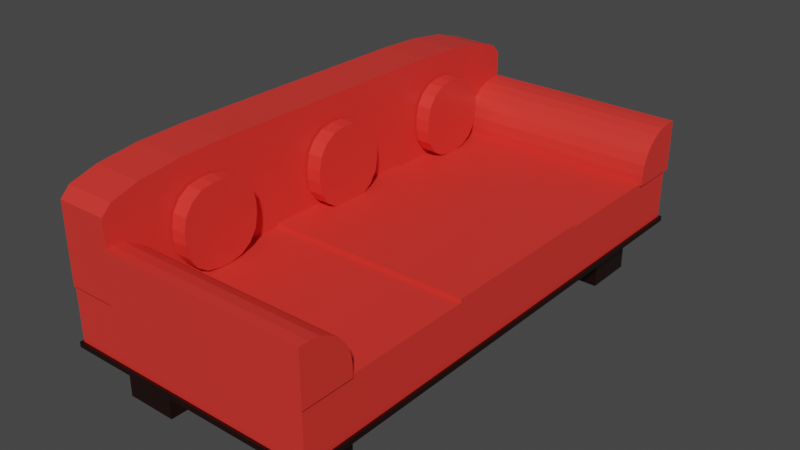 # Source: Sofa.blend  (saved by Blender 2.80.75; exported with 4.5.12 LTS)
import bpy
from mathutils import Matrix  # noqa: F401  (used for matrix-valued properties, if any)

bpy.ops.wm.read_factory_settings(use_empty=True)
scene = bpy.context.scene
scene.name = 'Scene'

# ---- collections
col_collection = bpy.data.collections.new('Collection'); scene.collection.children.link(col_collection)

# ---- materials (node trees are filled in below, after node groups)
mat_material = bpy.data.materials.new('Material')
mat_material.alpha_threshold = 0.0
mat_material.use_transparent_shadow = False
mat_material.line_color = (0.0, 0.0, 0.0, 1.0)
mat_material_001 = bpy.data.materials.new('Material.001')
mat_material_001.alpha_threshold = 0.0
mat_material_001.use_transparent_shadow = False
mat_material_001.line_color = (0.0, 0.0, 0.0, 1.0)

# ---- material node trees
mat_material.use_nodes = True; mat_material.node_tree.nodes.clear()
_N = mat_material.node_tree.nodes; _L = mat_material.node_tree.links
n0 = _N.new('ShaderNodeOutputMaterial'); n0.name = 'Material Output'; n0.location = (300, 300)
n1 = _N.new('ShaderNodeBsdfPrincipled'); n1.name = 'Principled BSDF'; n1.location = (10, 300)
n1.distribution = 'GGX'
n1.subsurface_method = 'BURLEY'
n1.inputs[0].default_value = (0.01055, 0.001065, 9.48e-05, 1.0)
n1.inputs[2].default_value = 0.4
n1.inputs[3].default_value = 1.45
n1.inputs[27].default_value = (0.0, 0.0, 0.0, 1.0)
n1.inputs[28].default_value = 1.0
_L.new(n1.outputs[0], n0.inputs[0])
n0.is_active_output = True
mat_material_001.use_nodes = True; mat_material_001.node_tree.nodes.clear()
_N = mat_material_001.node_tree.nodes; _L = mat_material_001.node_tree.links
n0 = _N.new('ShaderNodeOutputMaterial'); n0.name = 'Material Output'; n0.location = (300, 300)
n1 = _N.new('ShaderNodeBsdfPrincipled'); n1.name = 'Principled BSDF'; n1.location = (10, 300)
n1.distribution = 'GGX'
n1.subsurface_method = 'BURLEY'
n1.inputs[0].default_value = (0.8, 0.03815, 0.0291, 1.0)
n1.inputs[2].default_value = 0.4
n1.inputs[3].default_value = 1.45
n1.inputs[27].default_value = (0.0, 0.0, 0.0, 1.0)
n1.inputs[28].default_value = 1.0
_L.new(n1.outputs[0], n0.inputs[0])
n0.is_active_output = True

# ---- world
world_world = bpy.data.worlds.new('World'); scene.world = world_world
world_world.use_nodes = True; world_world.node_tree.nodes.clear()
_N = world_world.node_tree.nodes; _L = world_world.node_tree.links
n0 = _N.new('ShaderNodeOutputWorld'); n0.name = 'World Output'; n0.location = (300, 300)
n1 = _N.new('ShaderNodeBackground'); n1.name = 'Background'; n1.location = (10, 300)
n1.inputs[0].default_value = (0.05088, 0.05088, 0.05088, 1.0)
_L.new(n1.outputs[0], n0.inputs[0])
n0.is_active_output = True
world_world.color = (0.05088, 0.05088, 0.05088)
world_world.use_sun_shadow = False
world_world.sun_shadow_jitter_overblur = 0.0

# ---- meshes
me_cube = bpy.data.meshes.new('Cube')
me_cube.from_pydata([(1.0, 1.0, 1.0), (1.0, 1.0, -1.0), (1.0, -1.0, 1.0), (1.0, -1.0, -1.0), (-1.0, 1.0, 1.0), (-1.0, 1.0, -1.0), (-1.0, -1.0, 1.0), (-1.0, -1.0, -1.0)], [], [(0, 4, 6, 2), (3, 2, 6, 7), (7, 6, 4, 5), (5, 1, 3, 7), (1, 0, 2, 3), (5, 4, 0, 1)])
_uv = me_cube.uv_layers.new(name='UVMap')
_uv.uv.foreach_set('vector', [0.375, 0.0, 0.625, 0.0, 0.625, 0.25, 0.375, 0.25, 0.375, 0.25, 0.625, 0.25, 0.625, 0.5, 0.375, 0.5, 0.375, 0.5, 0.625, 0.5, 0.625, 0.75, 0.375, 0.75, 0.375, 0.75, 0.625, 0.75, 0.625, 1.0, 0.375, 1.0, 0.125, 0.5, 0.375, 0.5, 0.375, 0.75, 0.125, 0.75, 0.625, 0.5, 0.875, 0.5, 0.875, 0.75, 0.625, 0.75])
me_cube.materials.append(mat_material)
me_cube.use_remesh_preserve_volume = False
me_cube.use_remesh_preserve_attributes = False
me_cube.use_mirror_vertex_groups = False
me_cube.update()
me_cube_001 = bpy.data.meshes.new('Cube.001')
me_cube_001.from_pydata([(1.0, 1.0, 1.0), (1.0, 1.0, -1.0), (1.0, -1.0, 1.0), (1.0, -1.0, -1.0), (-1.0, 1.0, 1.0), (-1.0, 1.0, -1.0), (-1.0, -1.0, 1.0), (-1.0, -1.0, -1.0), (-1.0, -0.3, -1.0), (1.0, -0.3, 1.0), (-1.0, -0.3, 1.0), (1.0, -0.3, -1.0), (-1.0, 0.35, 1.0), (1.0, 0.35, -1.0), (-1.0, 0.35, -1.0), (1.0, 0.35, 1.0), (1.0, -1.0, 1.019), (-1.0, -1.0, 1.019), (1.0, -0.3, 1.019), (-1.0, -0.3, 1.019), (1.0, 0.35, 1.153), (1.0, -0.3, 1.153), (-1.0, -0.3, 1.153), (-1.0, 0.35, 1.153), (-1.0, 0.35, 1.048), (-1.0, 1.0, 1.048), (1.0, 1.0, 1.048), (1.0, 0.35, 1.048)], [], [(6, 2, 16, 17), (3, 2, 6, 7), (14, 12, 4, 5), (8, 11, 3, 7), (11, 9, 2, 3), (5, 4, 0, 1), (13, 15, 9, 11), (14, 13, 11, 8), (7, 6, 10, 8), (9, 15, 20, 21), (12, 15, 27, 24), (5, 1, 13, 14), (1, 0, 15, 13), (8, 10, 12, 14), (18, 19, 17, 16), (2, 9, 18, 16), (10, 6, 17, 19), (9, 10, 19, 18), (20, 23, 22, 21), (15, 12, 23, 20), (12, 10, 22, 23), (10, 9, 21, 22), (26, 25, 24, 27), (4, 12, 24, 25), (15, 0, 26, 27), (0, 4, 25, 26)])
_uv = me_cube_001.uv_layers.new(name='UVMap')
_uv.uv.foreach_set('vector', [0.625, 0.5, 0.625, 0.25, 0.625, 0.25, 0.625, 0.5, 0.375, 0.25, 0.625, 0.25, 0.625, 0.5, 0.375, 0.5, 0.375, 0.6687, 0.625, 0.6687, 0.625, 0.75, 0.375, 0.75, 0.375, 0.9125, 0.625, 0.9125, 0.625, 1.0, 0.375, 1.0, 0.125, 0.6625, 0.375, 0.6625, 0.375, 0.75, 0.125, 0.75, 0.625, 0.5, 0.875, 0.5, 0.875, 0.75, 0.625, 0.75, 0.125, 0.5813, 0.375, 0.5813, 0.375, 0.6625, 0.125, 0.6625, 0.375, 0.8313, 0.625, 0.8313, 0.625, 0.9125, 0.375, 0.9125, 0.375, 0.5, 0.625, 0.5, 0.625, 0.5875, 0.375, 0.5875, 0.375, 0.6625, 0.375, 0.5813, 0.375, 0.5813, 0.375, 0.6625, 0.625, 0.08125, 0.375, 0.08125, 0.375, 0.08125, 0.625, 0.08125, 0.375, 0.75, 0.625, 0.75, 0.625, 0.8313, 0.375, 0.8313, 0.125, 0.5, 0.375, 0.5, 0.375, 0.5813, 0.125, 0.5813, 0.375, 0.5875, 0.625, 0.5875, 0.625, 0.6687, 0.375, 0.6687, 0.375, 0.1625, 0.625, 0.1625, 0.625, 0.25, 0.375, 0.25, 0.375, 0.75, 0.375, 0.6625, 0.375, 0.6625, 0.375, 0.75, 0.625, 0.5875, 0.625, 0.5, 0.625, 0.5, 0.625, 0.5875, 0.375, 0.1625, 0.625, 0.1625, 0.625, 0.1625, 0.375, 0.1625, 0.375, 0.08125, 0.625, 0.08125, 0.625, 0.1625, 0.375, 0.1625, 0.375, 0.08125, 0.625, 0.08125, 0.625, 0.08125, 0.375, 0.08125, 0.625, 0.6687, 0.625, 0.5875, 0.625, 0.5875, 0.625, 0.6687, 0.625, 0.1625, 0.375, 0.1625, 0.375, 0.1625, 0.625, 0.1625, 0.375, 0.0, 0.625, 0.0, 0.625, 0.08125, 0.375, 0.08125, 0.625, 0.75, 0.625, 0.6687, 0.625, 0.6687, 0.625, 0.75, 0.375, 0.5813, 0.375, 0.5, 0.375, 0.5, 0.375, 0.5813, 0.875, 0.75, 0.875, 0.5, 0.875, 0.5, 0.875, 0.75])
me_cube_001.materials.append(mat_material_001)
me_cube_001.use_remesh_preserve_volume = False
me_cube_001.use_remesh_preserve_attributes = False
me_cube_001.use_mirror_vertex_groups = False
me_cube_001.update()
me_cube_002 = bpy.data.meshes.new('Cube.002')
me_cube_002.from_pydata([(1.0, 1.0, 1.0), (1.0, 1.0, -1.0), (1.0, -1.0, 1.0), (1.0, -1.0, -1.0), (-1.0, 1.0, 1.0), (-1.0, 1.0, -1.0), (-1.0, -1.0, 1.0), (-1.0, -1.0, -1.0)], [], [(0, 4, 6, 2), (3, 2, 6, 7), (7, 6, 4, 5), (5, 1, 3, 7), (1, 0, 2, 3), (5, 4, 0, 1)])
_uv = me_cube_002.uv_layers.new(name='UVMap')
_uv.uv.foreach_set('vector', [0.375, 0.0, 0.625, 0.0, 0.625, 0.25, 0.375, 0.25, 0.375, 0.25, 0.625, 0.25, 0.625, 0.5, 0.375, 0.5, 0.375, 0.5, 0.625, 0.5, 0.625, 0.75, 0.375, 0.75, 0.375, 0.75, 0.625, 0.75, 0.625, 1.0, 0.375, 1.0, 0.125, 0.5, 0.375, 0.5, 0.375, 0.75, 0.125, 0.75, 0.625, 0.5, 0.875, 0.5, 0.875, 0.75, 0.625, 0.75])
me_cube_002.materials.append(mat_material)
me_cube_002.use_remesh_preserve_volume = False
me_cube_002.use_remesh_preserve_attributes = False
me_cube_002.use_mirror_vertex_groups = False
me_cube_002.update()
me_cube_003 = bpy.data.meshes.new('Cube.003')
me_cube_003.from_pydata([(1.0, 1.0, 1.0), (1.0, 1.0, -1.0), (1.0, -1.0, 1.0), (1.0, -1.0, -1.0), (-1.0, 1.0, 1.0), (-1.0, 1.0, -1.0), (-1.0, -1.0, 1.0), (-1.0, -1.0, -1.0)], [], [(0, 4, 6, 2), (3, 2, 6, 7), (7, 6, 4, 5), (5, 1, 3, 7), (1, 0, 2, 3), (5, 4, 0, 1)])
_uv = me_cube_003.uv_layers.new(name='UVMap')
_uv.uv.foreach_set('vector', [0.375, 0.0, 0.625, 0.0, 0.625, 0.25, 0.375, 0.25, 0.375, 0.25, 0.625, 0.25, 0.625, 0.5, 0.375, 0.5, 0.375, 0.5, 0.625, 0.5, 0.625, 0.75, 0.375, 0.75, 0.375, 0.75, 0.625, 0.75, 0.625, 1.0, 0.375, 1.0, 0.125, 0.5, 0.375, 0.5, 0.375, 0.75, 0.125, 0.75, 0.625, 0.5, 0.875, 0.5, 0.875, 0.75, 0.625, 0.75])
me_cube_003.materials.append(mat_material)
me_cube_003.use_remesh_preserve_volume = False
me_cube_003.use_remesh_preserve_attributes = False
me_cube_003.use_mirror_vertex_groups = False
me_cube_003.update()
me_cube_004 = bpy.data.meshes.new('Cube.004')
me_cube_004.from_pydata([(1.0, 1.0, 1.0), (1.0, 1.0, -1.0), (1.0, -1.0, 1.0), (1.0, -1.0, -1.0), (-1.0, 1.0, 1.0), (-1.0, 1.0, -1.0), (-1.0, -1.0, 1.0), (-1.0, -1.0, -1.0)], [], [(0, 4, 6, 2), (3, 2, 6, 7), (7, 6, 4, 5), (5, 1, 3, 7), (1, 0, 2, 3), (5, 4, 0, 1)])
_uv = me_cube_004.uv_layers.new(name='UVMap')
_uv.uv.foreach_set('vector', [0.375, 0.0, 0.625, 0.0, 0.625, 0.25, 0.375, 0.25, 0.375, 0.25, 0.625, 0.25, 0.625, 0.5, 0.375, 0.5, 0.375, 0.5, 0.625, 0.5, 0.625, 0.75, 0.375, 0.75, 0.375, 0.75, 0.625, 0.75, 0.625, 1.0, 0.375, 1.0, 0.125, 0.5, 0.375, 0.5, 0.375, 0.75, 0.125, 0.75, 0.625, 0.5, 0.875, 0.5, 0.875, 0.75, 0.625, 0.75])
me_cube_004.materials.append(mat_material)
me_cube_004.use_remesh_preserve_volume = False
me_cube_004.use_remesh_preserve_attributes = False
me_cube_004.use_mirror_vertex_groups = False
me_cube_004.update()
me_cube_005 = bpy.data.meshes.new('Cube.005')
me_cube_005.from_pydata([(1.0, 1.0, 1.0), (1.0, 1.0, -1.0), (1.0, -1.0, 1.0), (1.0, -1.0, -1.0), (-1.0, 1.0, 1.0), (-1.0, 1.0, -1.0), (-1.0, -1.0, 1.0), (-1.0, -1.0, -1.0)], [], [(0, 4, 6, 2), (3, 2, 6, 7), (7, 6, 4, 5), (5, 1, 3, 7), (1, 0, 2, 3), (5, 4, 0, 1)])
_uv = me_cube_005.uv_layers.new(name='UVMap')
_uv.uv.foreach_set('vector', [0.375, 0.0, 0.625, 0.0, 0.625, 0.25, 0.375, 0.25, 0.375, 0.25, 0.625, 0.25, 0.625, 0.5, 0.375, 0.5, 0.375, 0.5, 0.625, 0.5, 0.625, 0.75, 0.375, 0.75, 0.375, 0.75, 0.625, 0.75, 0.625, 1.0, 0.375, 1.0, 0.125, 0.5, 0.375, 0.5, 0.375, 0.75, 0.125, 0.75, 0.625, 0.5, 0.875, 0.5, 0.875, 0.75, 0.625, 0.75])
me_cube_005.materials.append(mat_material)
me_cube_005.use_remesh_preserve_volume = False
me_cube_005.use_remesh_preserve_attributes = False
me_cube_005.use_mirror_vertex_groups = False
me_cube_005.update()
me_cube_007 = bpy.data.meshes.new('Cube.007')
me_cube_007.from_pydata([(1.0, 1.0, -1.0), (1.0, -1.0, -1.0), (-1.0, 1.0, -1.0), (-1.0, -1.0, -1.0), (1.0, 1.0, 0.5121), (1.0, 0.5121, 1.0), (1.0, 0.9629, 0.6988), (1.0, 0.8571, 0.8571), (1.0, 0.6988, 0.9629), (1.0, -0.5121, 1.0), (1.0, -1.0, 0.5121), (1.0, -0.6988, 0.9629), (1.0, -0.8571, 0.8571), (1.0, -0.9629, 0.6988), (-1.0, 0.5121, 1.0), (-1.0, 1.0, 0.5121), (-1.0, 0.6988, 0.9629), (-1.0, 0.8571, 0.8571), (-1.0, 0.9629, 0.6988), (-1.0, -1.0, 0.5121), (-1.0, -0.5121, 1.0), (-1.0, -0.9629, 0.6988), (-1.0, -0.8571, 0.8571), (-1.0, -0.6988, 0.9629)], [], [(1, 10, 19, 3), (3, 19, 21, 22, 23, 20, 14, 16, 17, 18, 15, 2), (2, 0, 1, 3), (5, 14, 20, 9), (0, 4, 6, 7, 8, 5, 9, 11, 12, 13, 10, 1), (9, 20, 23, 11), (11, 23, 22, 12), (12, 22, 21, 13), (13, 21, 19, 10), (14, 5, 8, 16), (16, 8, 7, 17), (17, 7, 6, 18), (18, 6, 4, 15), (2, 15, 4, 0)])
_uv = me_cube_007.uv_layers.new(name='UVMap')
_uv.uv.foreach_set('vector', [0.375, 0.25, 0.564, 0.25, 0.564, 0.5, 0.375, 0.5, 0.375, 0.5, 0.564, 0.5, 0.5874, 0.5046, 0.6071, 0.5179, 0.6204, 0.5376, 0.625, 0.561, 0.625, 0.689, 0.6204, 0.7124, 0.6071, 0.7321, 0.5874, 0.7454, 0.564, 0.75, 0.375, 0.75, 0.375, 0.75, 0.625, 0.75, 0.625, 1.0, 0.375, 1.0, 0.375, 0.06098, 0.625, 0.06098, 0.625, 0.189, 0.375, 0.189, 0.125, 0.5, 0.314, 0.5, 0.3374, 0.5046, 0.3571, 0.5179, 0.3704, 0.5376, 0.375, 0.561, 0.375, 0.689, 0.3704, 0.7124, 0.3571, 0.7321, 0.3374, 0.7454, 0.314, 0.75, 0.125, 0.75, 0.375, 0.189, 0.625, 0.189, 0.625, 0.2124, 0.375, 0.2124, 0.375, 0.2124, 0.625, 0.2124, 0.625, 0.25, 0.375, 0.25, 0.625, 0.25, 0.625, 0.5, 0.5874, 0.5, 0.5874, 0.25, 0.5874, 0.25, 0.5874, 0.5, 0.564, 0.5, 0.564, 0.25, 0.625, 0.06098, 0.375, 0.06098, 0.375, 0.03765, 0.625, 0.03765, 0.625, 0.03765, 0.375, 0.03765, 0.375, 0.0, 0.625, 0.0, 0.875, 0.5, 0.875, 0.75, 0.8374, 0.75, 0.8374, 0.5, 0.8374, 0.5, 0.8374, 0.75, 0.814, 0.75, 0.814, 0.5, 0.625, 0.5, 0.814, 0.5, 0.814, 0.75, 0.625, 0.75])
me_cube_007.materials.append(mat_material_001)
me_cube_007.use_remesh_preserve_volume = False
me_cube_007.use_remesh_preserve_attributes = False
me_cube_007.use_mirror_vertex_groups = False
me_cube_007.update()
me_cube_008 = bpy.data.meshes.new('Cube.008')
me_cube_008.from_pydata([(1.0, 1.0, 1.0), (1.0, 1.0, -1.0), (1.0, -1.0, -1.0), (-1.0, 1.0, 1.0), (-1.0, 1.0, -1.0), (-1.0, -1.0, -1.0), (1.0, 0.6168, 1.0), (1.0, -1.0, -0.6168), (1.0, 0.1983, 0.9449), (1.0, -0.1916, 0.7834), (1.0, -0.5265, 0.5265), (1.0, -0.7834, 0.1916), (1.0, -0.9449, -0.1983), (-1.0, -1.0, -0.6168), (-1.0, 0.6168, 1.0), (-1.0, -0.9449, -0.1983), (-1.0, -0.7834, 0.1916), (-1.0, -0.5265, 0.5265), (-1.0, -0.1916, 0.7834), (-1.0, 0.1983, 0.9449)], [], [(5, 13, 15, 16, 17, 18, 19, 14, 3, 4), (0, 3, 14, 6), (4, 1, 2, 5), (2, 7, 13, 5), (4, 3, 0, 1), (6, 14, 19, 8), (8, 19, 18, 9), (9, 18, 17, 10), (10, 17, 16, 11), (11, 16, 15, 12), (12, 15, 13, 7), (1, 0, 6, 8, 9, 10, 11, 12, 7, 2)])
_uv = me_cube_008.uv_layers.new(name='UVMap')
_uv.uv.foreach_set('vector', [0.375, 0.5, 0.4229, 0.5, 0.4752, 0.5069, 0.524, 0.5271, 0.5658, 0.5592, 0.5979, 0.601, 0.6181, 0.6498, 0.625, 0.7021, 0.625, 0.75, 0.375, 0.75, 0.375, 0.0, 0.625, 0.0, 0.625, 0.0479, 0.375, 0.0479, 0.375, 0.75, 0.625, 0.75, 0.625, 1.0, 0.375, 1.0, 0.375, 0.25, 0.4229, 0.25, 0.4229, 0.5, 0.375, 0.5, 0.625, 0.5, 0.875, 0.5, 0.875, 0.75, 0.625, 0.75, 0.375, 0.0479, 0.625, 0.0479, 0.625, 0.1002, 0.375, 0.1002, 0.375, 0.1002, 0.625, 0.1002, 0.625, 0.149, 0.375, 0.149, 0.375, 0.149, 0.625, 0.149, 0.625, 0.25, 0.375, 0.25, 0.625, 0.25, 0.625, 0.5, 0.524, 0.5, 0.524, 0.25, 0.524, 0.25, 0.524, 0.5, 0.4752, 0.5, 0.4752, 0.25, 0.4752, 0.25, 0.4752, 0.5, 0.4229, 0.5, 0.4229, 0.25, 0.125, 0.5, 0.375, 0.5, 0.375, 0.5479, 0.3681, 0.6002, 0.3479, 0.649, 0.3158, 0.6908, 0.274, 0.7229, 0.2252, 0.7431, 0.1729, 0.75, 0.125, 0.75])
me_cube_008.materials.append(mat_material_001)
me_cube_008.use_remesh_preserve_volume = False
me_cube_008.use_remesh_preserve_attributes = False
me_cube_008.use_mirror_vertex_groups = False
me_cube_008.update()
me_cube_009 = bpy.data.meshes.new('Cube.009')
me_cube_009.from_pydata([(-1.0, -0.15, -1.0), (-1.0, -1.0, -0.15), (-1.0, -0.4753, -0.9353), (-1.0, -0.751, -0.751), (-1.0, -0.9353, -0.4753), (-1.0, -1.0, 0.15), (-1.0, -0.15, 1.0), (-1.0, -0.9353, 0.4753), (-1.0, -0.751, 0.751), (-1.0, -0.4753, 0.9353), (-1.0, 1.0, -0.15), (-1.0, 0.15, -1.0), (-1.0, 0.9353, -0.4753), (-1.0, 0.751, -0.751), (-1.0, 0.4753, -0.9353), (-1.0, 0.15, 1.0), (-1.0, 1.0, 0.15), (-1.0, 0.4753, 0.9353), (-1.0, 0.751, 0.751), (-1.0, 0.9353, 0.4753), (1.0, -1.0, -0.15), (1.0, -0.15, -1.0), (1.0, -0.9353, -0.4753), (1.0, -0.751, -0.751), (1.0, -0.4753, -0.9353), (1.0, -0.15, 1.0), (1.0, -1.0, 0.15), (1.0, -0.4753, 0.9353), (1.0, -0.751, 0.751), (1.0, -0.9353, 0.4753), (1.0, 0.15, -1.0), (1.0, 1.0, -0.15), (1.0, 0.4753, -0.9353), (1.0, 0.751, -0.751), (1.0, 0.9353, -0.4753), (1.0, 1.0, 0.15), (1.0, 0.15, 1.0), (1.0, 0.9353, 0.4753), (1.0, 0.751, 0.751), (1.0, 0.4753, 0.9353)], [], [(20, 26, 5, 1), (30, 32, 33, 34, 31, 35, 37, 38, 39, 36, 25, 27, 28, 29, 26, 20, 22, 23, 24, 21), (36, 15, 6, 25), (0, 2, 3, 4, 1, 5, 7, 8, 9, 6, 15, 17, 18, 19, 16, 10, 12, 13, 14, 11), (10, 16, 35, 31), (30, 11, 14, 32), (32, 14, 13, 33), (33, 13, 12, 34), (34, 12, 10, 31), (15, 36, 39, 17), (17, 39, 38, 18), (18, 38, 37, 19), (19, 37, 35, 16), (0, 21, 24, 2), (2, 24, 23, 3), (3, 23, 22, 4), (4, 22, 20, 1), (25, 6, 9, 27), (27, 9, 8, 28), (28, 8, 7, 29), (29, 7, 5, 26), (11, 30, 21, 0)])
_uv = me_cube_009.uv_layers.new(name='UVMap')
_uv.uv.foreach_set('vector', [0.4812, 0.75, 0.5188, 0.75, 0.5188, 1.0, 0.4812, 1.0, 0.375, 0.6062, 0.3831, 0.5656, 0.4061, 0.5311, 0.4406, 0.5081, 0.4812, 0.5, 0.5188, 0.5, 0.5594, 0.5081, 0.5939, 0.5311, 0.6169, 0.5656, 0.625, 0.6062, 0.625, 0.6438, 0.6169, 0.6844, 0.5939, 0.7189, 0.5594, 0.7419, 0.5188, 0.75, 0.4812, 0.75, 0.4406, 0.7419, 0.4061, 0.7189, 0.3831, 0.6844, 0.375, 0.6438, 0.625, 0.6062, 0.875, 0.6062, 0.875, 0.6438, 0.625, 0.6438, 0.375, 0.1062, 0.3831, 0.06559, 0.4061, 0.03112, 0.4406, 0.008088, 0.4812, 0.0, 0.5188, 0.0, 0.5594, 0.008088, 0.5939, 0.03112, 0.6169, 0.06559, 0.625, 0.1062, 0.625, 0.1438, 0.6169, 0.1844, 0.5939, 0.2189, 0.5594, 0.2419, 0.5188, 0.25, 0.4812, 0.25, 0.4406, 0.2419, 0.4061, 0.2189, 0.3831, 0.1844, 0.375, 0.1438, 0.4812, 0.25, 0.5188, 0.25, 0.5188, 0.5, 0.4812, 0.5, 0.375, 0.6062, 0.125, 0.6062, 0.125, 0.5656, 0.375, 0.5656, 0.375, 0.5656, 0.125, 0.5656, 0.125, 0.5, 0.375, 0.5, 0.375, 0.5, 0.375, 0.25, 0.4406, 0.25, 0.4406, 0.5, 0.4406, 0.5, 0.4406, 0.25, 0.4812, 0.25, 0.4812, 0.5, 0.875, 0.6062, 0.625, 0.6062, 0.625, 0.5656, 0.875, 0.5656, 0.875, 0.5656, 0.625, 0.5656, 0.625, 0.5, 0.875, 0.5, 0.625, 0.25, 0.625, 0.5, 0.5594, 0.5, 0.5594, 0.25, 0.5594, 0.25, 0.5594, 0.5, 0.5188, 0.5, 0.5188, 0.25, 0.125, 0.6438, 0.375, 0.6438, 0.375, 0.6844, 0.125, 0.6844, 0.125, 0.6844, 0.375, 0.6844, 0.375, 0.75, 0.125, 0.75, 0.375, 1.0, 0.375, 0.75, 0.4406, 0.75, 0.4406, 1.0, 0.4406, 1.0, 0.4406, 0.75, 0.4812, 0.75, 0.4812, 1.0, 0.625, 0.6438, 0.875, 0.6438, 0.875, 0.6844, 0.625, 0.6844, 0.625, 0.6844, 0.875, 0.6844, 0.875, 0.75, 0.625, 0.75, 0.625, 0.75, 0.625, 1.0, 0.5594, 1.0, 0.5594, 0.75, 0.5594, 0.75, 0.5594, 1.0, 0.5188, 1.0, 0.5188, 0.75, 0.125, 0.6062, 0.375, 0.6062, 0.375, 0.6438, 0.125, 0.6438])
me_cube_009.materials.append(mat_material_001)
me_cube_009.use_remesh_preserve_volume = False
me_cube_009.use_remesh_preserve_attributes = False
me_cube_009.use_mirror_vertex_groups = False
me_cube_009.update()
me_cube_010 = bpy.data.meshes.new('Cube.010')
me_cube_010.from_pydata([(-1.0, -0.15, -1.0), (-1.0, -1.0, -0.15), (-1.0, -0.4753, -0.9353), (-1.0, -0.751, -0.751), (-1.0, -0.9353, -0.4753), (-1.0, -1.0, 0.15), (-1.0, -0.15, 1.0), (-1.0, -0.9353, 0.4753), (-1.0, -0.751, 0.751), (-1.0, -0.4753, 0.9353), (-1.0, 1.0, -0.15), (-1.0, 0.15, -1.0), (-1.0, 0.9353, -0.4753), (-1.0, 0.751, -0.751), (-1.0, 0.4753, -0.9353), (-1.0, 0.15, 1.0), (-1.0, 1.0, 0.15), (-1.0, 0.4753, 0.9353), (-1.0, 0.751, 0.751), (-1.0, 0.9353, 0.4753), (1.0, -1.0, -0.15), (1.0, -0.15, -1.0), (1.0, -0.9353, -0.4753), (1.0, -0.751, -0.751), (1.0, -0.4753, -0.9353), (1.0, -0.15, 1.0), (1.0, -1.0, 0.15), (1.0, -0.4753, 0.9353), (1.0, -0.751, 0.751), (1.0, -0.9353, 0.4753), (1.0, 0.15, -1.0), (1.0, 1.0, -0.15), (1.0, 0.4753, -0.9353), (1.0, 0.751, -0.751), (1.0, 0.9353, -0.4753), (1.0, 1.0, 0.15), (1.0, 0.15, 1.0), (1.0, 0.9353, 0.4753), (1.0, 0.751, 0.751), (1.0, 0.4753, 0.9353)], [], [(20, 26, 5, 1), (30, 32, 33, 34, 31, 35, 37, 38, 39, 36, 25, 27, 28, 29, 26, 20, 22, 23, 24, 21), (36, 15, 6, 25), (0, 2, 3, 4, 1, 5, 7, 8, 9, 6, 15, 17, 18, 19, 16, 10, 12, 13, 14, 11), (10, 16, 35, 31), (30, 11, 14, 32), (32, 14, 13, 33), (33, 13, 12, 34), (34, 12, 10, 31), (15, 36, 39, 17), (17, 39, 38, 18), (18, 38, 37, 19), (19, 37, 35, 16), (0, 21, 24, 2), (2, 24, 23, 3), (3, 23, 22, 4), (4, 22, 20, 1), (25, 6, 9, 27), (27, 9, 8, 28), (28, 8, 7, 29), (29, 7, 5, 26), (11, 30, 21, 0)])
_uv = me_cube_010.uv_layers.new(name='UVMap')
_uv.uv.foreach_set('vector', [0.4812, 0.75, 0.5188, 0.75, 0.5188, 1.0, 0.4812, 1.0, 0.375, 0.6062, 0.3831, 0.5656, 0.4061, 0.5311, 0.4406, 0.5081, 0.4812, 0.5, 0.5188, 0.5, 0.5594, 0.5081, 0.5939, 0.5311, 0.6169, 0.5656, 0.625, 0.6062, 0.625, 0.6438, 0.6169, 0.6844, 0.5939, 0.7189, 0.5594, 0.7419, 0.5188, 0.75, 0.4812, 0.75, 0.4406, 0.7419, 0.4061, 0.7189, 0.3831, 0.6844, 0.375, 0.6438, 0.625, 0.6062, 0.875, 0.6062, 0.875, 0.6438, 0.625, 0.6438, 0.375, 0.1062, 0.3831, 0.06559, 0.4061, 0.03112, 0.4406, 0.008088, 0.4812, 0.0, 0.5188, 0.0, 0.5594, 0.008088, 0.5939, 0.03112, 0.6169, 0.06559, 0.625, 0.1062, 0.625, 0.1438, 0.6169, 0.1844, 0.5939, 0.2189, 0.5594, 0.2419, 0.5188, 0.25, 0.4812, 0.25, 0.4406, 0.2419, 0.4061, 0.2189, 0.3831, 0.1844, 0.375, 0.1438, 0.4812, 0.25, 0.5188, 0.25, 0.5188, 0.5, 0.4812, 0.5, 0.375, 0.6062, 0.125, 0.6062, 0.125, 0.5656, 0.375, 0.5656, 0.375, 0.5656, 0.125, 0.5656, 0.125, 0.5, 0.375, 0.5, 0.375, 0.5, 0.375, 0.25, 0.4406, 0.25, 0.4406, 0.5, 0.4406, 0.5, 0.4406, 0.25, 0.4812, 0.25, 0.4812, 0.5, 0.875, 0.6062, 0.625, 0.6062, 0.625, 0.5656, 0.875, 0.5656, 0.875, 0.5656, 0.625, 0.5656, 0.625, 0.5, 0.875, 0.5, 0.625, 0.25, 0.625, 0.5, 0.5594, 0.5, 0.5594, 0.25, 0.5594, 0.25, 0.5594, 0.5, 0.5188, 0.5, 0.5188, 0.25, 0.125, 0.6438, 0.375, 0.6438, 0.375, 0.6844, 0.125, 0.6844, 0.125, 0.6844, 0.375, 0.6844, 0.375, 0.75, 0.125, 0.75, 0.375, 1.0, 0.375, 0.75, 0.4406, 0.75, 0.4406, 1.0, 0.4406, 1.0, 0.4406, 0.75, 0.4812, 0.75, 0.4812, 1.0, 0.625, 0.6438, 0.875, 0.6438, 0.875, 0.6844, 0.625, 0.6844, 0.625, 0.6844, 0.875, 0.6844, 0.875, 0.75, 0.625, 0.75, 0.625, 0.75, 0.625, 1.0, 0.5594, 1.0, 0.5594, 0.75, 0.5594, 0.75, 0.5594, 1.0, 0.5188, 1.0, 0.5188, 0.75, 0.125, 0.6062, 0.375, 0.6062, 0.375, 0.6438, 0.125, 0.6438])
me_cube_010.materials.append(mat_material_001)
me_cube_010.use_remesh_preserve_volume = False
me_cube_010.use_remesh_preserve_attributes = False
me_cube_010.use_mirror_vertex_groups = False
me_cube_010.update()
me_cube_011 = bpy.data.meshes.new('Cube.011')
me_cube_011.from_pydata([(-1.0, -0.15, -1.0), (-1.0, -1.0, -0.15), (-1.0, -0.4753, -0.9353), (-1.0, -0.751, -0.751), (-1.0, -0.9353, -0.4753), (-1.0, -1.0, 0.15), (-1.0, -0.15, 1.0), (-1.0, -0.9353, 0.4753), (-1.0, -0.751, 0.751), (-1.0, -0.4753, 0.9353), (-1.0, 1.0, -0.15), (-1.0, 0.15, -1.0), (-1.0, 0.9353, -0.4753), (-1.0, 0.751, -0.751), (-1.0, 0.4753, -0.9353), (-1.0, 0.15, 1.0), (-1.0, 1.0, 0.15), (-1.0, 0.4753, 0.9353), (-1.0, 0.751, 0.751), (-1.0, 0.9353, 0.4753), (1.0, -1.0, -0.15), (1.0, -0.15, -1.0), (1.0, -0.9353, -0.4753), (1.0, -0.751, -0.751), (1.0, -0.4753, -0.9353), (1.0, -0.15, 1.0), (1.0, -1.0, 0.15), (1.0, -0.4753, 0.9353), (1.0, -0.751, 0.751), (1.0, -0.9353, 0.4753), (1.0, 0.15, -1.0), (1.0, 1.0, -0.15), (1.0, 0.4753, -0.9353), (1.0, 0.751, -0.751), (1.0, 0.9353, -0.4753), (1.0, 1.0, 0.15), (1.0, 0.15, 1.0), (1.0, 0.9353, 0.4753), (1.0, 0.751, 0.751), (1.0, 0.4753, 0.9353)], [], [(20, 26, 5, 1), (30, 32, 33, 34, 31, 35, 37, 38, 39, 36, 25, 27, 28, 29, 26, 20, 22, 23, 24, 21), (36, 15, 6, 25), (0, 2, 3, 4, 1, 5, 7, 8, 9, 6, 15, 17, 18, 19, 16, 10, 12, 13, 14, 11), (10, 16, 35, 31), (30, 11, 14, 32), (32, 14, 13, 33), (33, 13, 12, 34), (34, 12, 10, 31), (15, 36, 39, 17), (17, 39, 38, 18), (18, 38, 37, 19), (19, 37, 35, 16), (0, 21, 24, 2), (2, 24, 23, 3), (3, 23, 22, 4), (4, 22, 20, 1), (25, 6, 9, 27), (27, 9, 8, 28), (28, 8, 7, 29), (29, 7, 5, 26), (11, 30, 21, 0)])
_uv = me_cube_011.uv_layers.new(name='UVMap')
_uv.uv.foreach_set('vector', [0.4812, 0.75, 0.5188, 0.75, 0.5188, 1.0, 0.4812, 1.0, 0.375, 0.6062, 0.3831, 0.5656, 0.4061, 0.5311, 0.4406, 0.5081, 0.4812, 0.5, 0.5188, 0.5, 0.5594, 0.5081, 0.5939, 0.5311, 0.6169, 0.5656, 0.625, 0.6062, 0.625, 0.6438, 0.6169, 0.6844, 0.5939, 0.7189, 0.5594, 0.7419, 0.5188, 0.75, 0.4812, 0.75, 0.4406, 0.7419, 0.4061, 0.7189, 0.3831, 0.6844, 0.375, 0.6438, 0.625, 0.6062, 0.875, 0.6062, 0.875, 0.6438, 0.625, 0.6438, 0.375, 0.1062, 0.3831, 0.06559, 0.4061, 0.03112, 0.4406, 0.008088, 0.4812, 0.0, 0.5188, 0.0, 0.5594, 0.008088, 0.5939, 0.03112, 0.6169, 0.06559, 0.625, 0.1062, 0.625, 0.1438, 0.6169, 0.1844, 0.5939, 0.2189, 0.5594, 0.2419, 0.5188, 0.25, 0.4812, 0.25, 0.4406, 0.2419, 0.4061, 0.2189, 0.3831, 0.1844, 0.375, 0.1438, 0.4812, 0.25, 0.5188, 0.25, 0.5188, 0.5, 0.4812, 0.5, 0.375, 0.6062, 0.125, 0.6062, 0.125, 0.5656, 0.375, 0.5656, 0.375, 0.5656, 0.125, 0.5656, 0.125, 0.5, 0.375, 0.5, 0.375, 0.5, 0.375, 0.25, 0.4406, 0.25, 0.4406, 0.5, 0.4406, 0.5, 0.4406, 0.25, 0.4812, 0.25, 0.4812, 0.5, 0.875, 0.6062, 0.625, 0.6062, 0.625, 0.5656, 0.875, 0.5656, 0.875, 0.5656, 0.625, 0.5656, 0.625, 0.5, 0.875, 0.5, 0.625, 0.25, 0.625, 0.5, 0.5594, 0.5, 0.5594, 0.25, 0.5594, 0.25, 0.5594, 0.5, 0.5188, 0.5, 0.5188, 0.25, 0.125, 0.6438, 0.375, 0.6438, 0.375, 0.6844, 0.125, 0.6844, 0.125, 0.6844, 0.375, 0.6844, 0.375, 0.75, 0.125, 0.75, 0.375, 1.0, 0.375, 0.75, 0.4406, 0.75, 0.4406, 1.0, 0.4406, 1.0, 0.4406, 0.75, 0.4812, 0.75, 0.4812, 1.0, 0.625, 0.6438, 0.875, 0.6438, 0.875, 0.6844, 0.625, 0.6844, 0.625, 0.6844, 0.875, 0.6844, 0.875, 0.75, 0.625, 0.75, 0.625, 0.75, 0.625, 1.0, 0.5594, 1.0, 0.5594, 0.75, 0.5594, 0.75, 0.5594, 1.0, 0.5188, 1.0, 0.5188, 0.75, 0.125, 0.6062, 0.375, 0.6062, 0.375, 0.6438, 0.125, 0.6438])
me_cube_011.materials.append(mat_material_001)
me_cube_011.use_remesh_preserve_volume = False
me_cube_011.use_remesh_preserve_attributes = False
me_cube_011.use_mirror_vertex_groups = False
me_cube_011.update()
me_cube_012 = bpy.data.meshes.new('Cube.012')
me_cube_012.from_pydata([(1.0, 1.0, 1.0), (1.0, 1.0, -1.0), (1.0, -1.0, -1.0), (-1.0, 1.0, 1.0), (-1.0, 1.0, -1.0), (-1.0, -1.0, -1.0), (1.0, 0.6168, 1.0), (1.0, -1.0, -0.6168), (1.0, 0.1983, 0.9449), (1.0, -0.1916, 0.7834), (1.0, -0.5265, 0.5265), (1.0, -0.7834, 0.1916), (1.0, -0.9449, -0.1983), (-1.0, -1.0, -0.6168), (-1.0, 0.6168, 1.0), (-1.0, -0.9449, -0.1983), (-1.0, -0.7834, 0.1916), (-1.0, -0.5265, 0.5265), (-1.0, -0.1916, 0.7834), (-1.0, 0.1983, 0.9449)], [], [(5, 13, 15, 16, 17, 18, 19, 14, 3, 4), (0, 3, 14, 6), (4, 1, 2, 5), (2, 7, 13, 5), (4, 3, 0, 1), (6, 14, 19, 8), (8, 19, 18, 9), (9, 18, 17, 10), (10, 17, 16, 11), (11, 16, 15, 12), (12, 15, 13, 7), (1, 0, 6, 8, 9, 10, 11, 12, 7, 2)])
_uv = me_cube_012.uv_layers.new(name='UVMap')
_uv.uv.foreach_set('vector', [0.375, 0.5, 0.4229, 0.5, 0.4752, 0.5069, 0.524, 0.5271, 0.5658, 0.5592, 0.5979, 0.601, 0.6181, 0.6498, 0.625, 0.7021, 0.625, 0.75, 0.375, 0.75, 0.375, 0.0, 0.625, 0.0, 0.625, 0.0479, 0.375, 0.0479, 0.375, 0.75, 0.625, 0.75, 0.625, 1.0, 0.375, 1.0, 0.375, 0.25, 0.4229, 0.25, 0.4229, 0.5, 0.375, 0.5, 0.625, 0.5, 0.875, 0.5, 0.875, 0.75, 0.625, 0.75, 0.375, 0.0479, 0.625, 0.0479, 0.625, 0.1002, 0.375, 0.1002, 0.375, 0.1002, 0.625, 0.1002, 0.625, 0.149, 0.375, 0.149, 0.375, 0.149, 0.625, 0.149, 0.625, 0.25, 0.375, 0.25, 0.625, 0.25, 0.625, 0.5, 0.524, 0.5, 0.524, 0.25, 0.524, 0.25, 0.524, 0.5, 0.4752, 0.5, 0.4752, 0.25, 0.4752, 0.25, 0.4752, 0.5, 0.4229, 0.5, 0.4229, 0.25, 0.125, 0.5, 0.375, 0.5, 0.375, 0.5479, 0.3681, 0.6002, 0.3479, 0.649, 0.3158, 0.6908, 0.274, 0.7229, 0.2252, 0.7431, 0.1729, 0.75, 0.125, 0.75])
me_cube_012.materials.append(mat_material_001)
me_cube_012.use_remesh_preserve_volume = False
me_cube_012.use_remesh_preserve_attributes = False
me_cube_012.use_mirror_vertex_groups = False
me_cube_012.update()

# ---- objects
ob_cube = bpy.data.objects.new('Cube', me_cube)
ob_cube_001 = bpy.data.objects.new('Cube.001', me_cube_001)
ob_cube_002 = bpy.data.objects.new('Cube.002', me_cube_002)
ob_cube_003 = bpy.data.objects.new('Cube.003', me_cube_003)
ob_cube_004 = bpy.data.objects.new('Cube.004', me_cube_004)
ob_cube_005 = bpy.data.objects.new('Cube.005', me_cube_005)
ob_cube_007 = bpy.data.objects.new('Cube.007', me_cube_007)
ob_cube_008 = bpy.data.objects.new('Cube.008', me_cube_008)
ob_cube_009 = bpy.data.objects.new('Cube.009', me_cube_009)
ob_cube_010 = bpy.data.objects.new('Cube.010', me_cube_010)
ob_cube_011 = bpy.data.objects.new('Cube.011', me_cube_011)
ob_cube_006 = bpy.data.objects.new('Cube.006', me_cube_012)

# ---- transforms, parenting, visibility, modifiers, constraints
ob_cube.location = (0.0, 0.0, 0.0)
ob_cube.scale = (5.0, 10.0, 0.1)
ob_cube.lock_rotations_4d = False
ob_cube.empty_display_type = 'ARROWS'
ob_cube.lineart.crease_threshold = 0.0
ob_cube_001.location = (0.0, 0.0, 1.1)
ob_cube_001.scale = (4.9, 9.9, 1.0)
ob_cube_001.lock_rotations_4d = False
ob_cube_001.empty_display_type = 'ARROWS'
ob_cube_001.lineart.crease_threshold = 0.0
ob_cube_002.location = (-3.0, 8.0, -1.1)
ob_cube_002.lock_rotations_4d = False
ob_cube_002.empty_display_type = 'ARROWS'
ob_cube_002.lineart.crease_threshold = 0.0
ob_cube_003.location = (3.0, 8.0, -1.1)
ob_cube_003.lock_rotations_4d = False
ob_cube_003.empty_display_type = 'ARROWS'
ob_cube_003.lineart.crease_threshold = 0.0
ob_cube_004.location = (3.0, -8.0, -1.1)
ob_cube_004.lock_rotations_4d = False
ob_cube_004.empty_display_type = 'ARROWS'
ob_cube_004.lineart.crease_threshold = 0.0
ob_cube_005.location = (-3.0, -8.0, -1.1)
ob_cube_005.lock_rotations_4d = False
ob_cube_005.empty_display_type = 'ARROWS'
ob_cube_005.lineart.crease_threshold = 0.0
ob_cube_007.location = (-4.0, 0.0, 4.1)
ob_cube_007.scale = (1.0, 9.9, 2.0)
ob_cube_007.lock_rotations_4d = False
ob_cube_007.empty_display_type = 'ARROWS'
ob_cube_007.lineart.crease_threshold = 0.0
ob_cube_008.location = (1.0, 9.0, 3.1)
ob_cube_008.scale = (4.0, 1.0, 1.0)
ob_cube_008.lock_rotations_4d = False
ob_cube_008.empty_display_type = 'ARROWS'
ob_cube_008.lineart.crease_threshold = 0.0
ob_cube_009.location = (-2.627, 0.0024, 3.649)
ob_cube_009.scale = (0.3, 1.5, 1.5)
ob_cube_009.lineart.crease_threshold = 0.0
ob_cube_010.location = (-2.627, 6.002, 3.649)
ob_cube_010.scale = (0.3, 1.5, 1.5)
ob_cube_010.lineart.crease_threshold = 0.0
ob_cube_011.location = (-2.627, -5.998, 3.649)
ob_cube_011.scale = (0.3, 1.5, 1.5)
ob_cube_011.lineart.crease_threshold = 0.0
ob_cube_006.location = (1.0, -9.0, 3.1)
ob_cube_006.rotation_euler = (0.0, 0.0, 3.142)
ob_cube_006.scale = (4.0, 1.0, 1.0)
ob_cube_006.lock_rotations_4d = False
ob_cube_006.empty_display_type = 'ARROWS'
ob_cube_006.lineart.crease_threshold = 0.0

# ---- collection membership
col_collection.objects.link(ob_cube)
col_collection.objects.link(ob_cube_001)
col_collection.objects.link(ob_cube_002)
col_collection.objects.link(ob_cube_003)
col_collection.objects.link(ob_cube_004)
col_collection.objects.link(ob_cube_005)
col_collection.objects.link(ob_cube_007)
col_collection.objects.link(ob_cube_008)
col_collection.objects.link(ob_cube_009)
col_collection.objects.link(ob_cube_010)
col_collection.objects.link(ob_cube_011)
col_collection.objects.link(ob_cube_006)

# ---- scene / render settings (as saved in the file)
scene.frame_start = 1; scene.frame_end = 250; scene.frame_set(196)
scene.render.engine = 'BLENDER_EEVEE_NEXT'
scene.cycles.use_denoising = False
scene.cycles.samples = 128
scene.cycles.sampling_pattern = 'TABULATED_SOBOL'
scene.cycles.use_adaptive_sampling = False
scene.cycles.use_light_tree = False
scene.view_settings.view_transform = 'Filmic'
bpy.context.view_layer.update()

# ---- added for rendering (the .blend has no active camera and no usable light): camera, sun
cam_auto = bpy.data.cameras.new('AutoCamera')
cam_auto.lens = 50.0
cam_auto.sensor_width = 36.0
cam_auto.clip_end = 1000.0
ob_auto_camera = bpy.data.objects.new('AutoCamera', cam_auto)
scene.collection.objects.link(ob_auto_camera)
ob_auto_camera.location = (22.0359, -26.4431, 19.6287)
ob_auto_camera.rotation_euler = (1.09748, -7.21219e-08, 0.694738)
scene.camera = ob_auto_camera
light_auto_sun = bpy.data.lights.new('AutoSun', 'SUN')
light_auto_sun.energy = 3.0
light_auto_sun.angle = 0.0523599
ob_auto_sun = bpy.data.objects.new('AutoSun', light_auto_sun)
scene.collection.objects.link(ob_auto_sun)
ob_auto_sun.rotation_euler = (0.872665, 0.174533, 0.523599)
bpy.context.view_layer.update()
